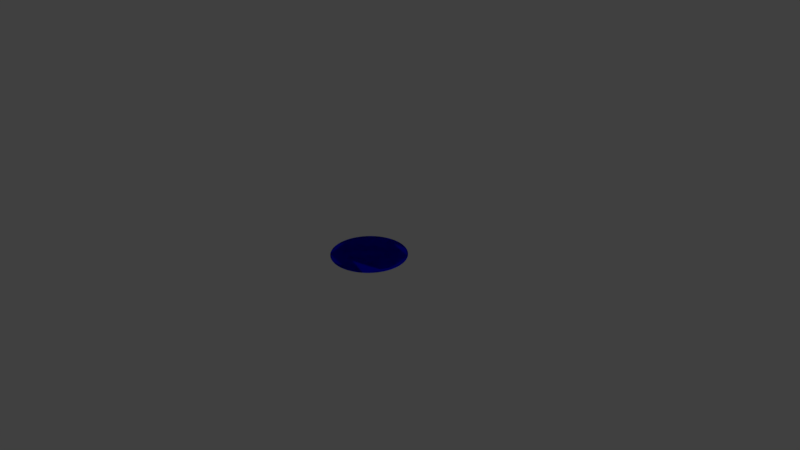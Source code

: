 # Source: disk_blue.blend  (saved by Blender 2.79.0; exported with 4.5.12 LTS)
import bpy
from mathutils import Matrix  # noqa: F401  (used for matrix-valued properties, if any)

bpy.ops.wm.read_factory_settings(use_empty=True)
scene = bpy.context.scene
scene.name = 'Scene'

# ---- collections
col_collection_1 = bpy.data.collections.new('Collection 1'); scene.collection.children.link(col_collection_1)

# ---- materials (node trees are filled in below, after node groups)
mat_material_001 = bpy.data.materials.new('Material.001')
mat_material_001.alpha_threshold = 0.0
mat_material_001.use_transparent_shadow = False
mat_material_001.diffuse_color = (0.0, 0.0, 1.0, 1.0)
mat_material_001.specular_color = (0.0, 0.0, 1.0)
mat_material_001.roughness = 0.5

# ---- material node trees

# ---- world
world_world = bpy.data.worlds.new('World'); scene.world = world_world
world_world.color = (0.05088, 0.05088, 0.05088)
world_world.use_sun_shadow = False
world_world.sun_shadow_jitter_overblur = 0.0
world_world.cycles.sampling_method = 'MANUAL'

# ---- cameras
cam_camera = bpy.data.cameras.new('Camera')
cam_camera.clip_end = 100.0
cam_camera.lens = 35.0
cam_camera.sensor_width = 32.0
cam_camera.sensor_height = 18.0
cam_camera.ortho_scale = 7.314
cam_camera.dof.focus_distance = 0.0
cam_camera.dof.aperture_fstop = 128.0

# ---- lights
light_lamp = bpy.data.lights.new('Lamp', 'POINT')
light_lamp.transmission_factor = 0.0
light_lamp.cutoff_distance = 30.0
light_lamp.energy = 100.0
light_lamp.shadow_buffer_clip_start = 1.001
light_lamp.shadow_soft_size = 0.1
light_lamp.shadow_maximum_resolution = 0.006
light_lamp.use_absolute_resolution = True

# ---- meshes
me_cylinder = bpy.data.meshes.new('Cylinder')
me_cylinder.from_pydata([(0.0, 0.5, -0.025), (0.0, 0.5, 0.025), (0.0314, 0.499, -0.025), (0.0314, 0.499, 0.025), (0.06267, 0.4961, -0.025), (0.06267, 0.4961, 0.025), (0.09369, 0.4911, -0.025), (0.09369, 0.4911, 0.025), (0.1243, 0.4843, -0.025), (0.1243, 0.4843, 0.025), (0.1545, 0.4755, -0.025), (0.1545, 0.4755, 0.025), (0.1841, 0.4649, -0.025), (0.1841, 0.4649, 0.025), (0.2129, 0.4524, -0.025), (0.2129, 0.4524, 0.025), (0.2409, 0.4382, -0.025), (0.2409, 0.4382, 0.025), (0.2679, 0.4222, -0.025), (0.2679, 0.4222, 0.025), (0.2939, 0.4045, -0.025), (0.2939, 0.4045, 0.025), (0.3187, 0.3853, -0.025), (0.3187, 0.3853, 0.025), (0.3423, 0.3645, -0.025), (0.3423, 0.3645, 0.025), (0.3645, 0.3423, -0.025), (0.3645, 0.3423, 0.025), (0.3853, 0.3187, -0.025), (0.3853, 0.3187, 0.025), (0.4045, 0.2939, -0.025), (0.4045, 0.2939, 0.025), (0.4222, 0.2679, -0.025), (0.4222, 0.2679, 0.025), (0.4382, 0.2409, -0.025), (0.4382, 0.2409, 0.025), (0.4524, 0.2129, -0.025), (0.4524, 0.2129, 0.025), (0.4649, 0.1841, -0.025), (0.4649, 0.1841, 0.025), (0.4755, 0.1545, -0.025), (0.4755, 0.1545, 0.025), (0.4843, 0.1243, -0.025), (0.4843, 0.1243, 0.025), (0.4911, 0.09369, -0.025), (0.4911, 0.09369, 0.025), (0.4961, 0.06267, -0.025), (0.4961, 0.06267, 0.025), (0.499, 0.0314, -0.025), (0.499, 0.0314, 0.025), (0.5, -2.007e-07, -0.025), (0.5, -2.007e-07, 0.025), (0.499, -0.0314, -0.025), (0.499, -0.0314, 0.025), (0.4961, -0.06267, -0.025), (0.4961, -0.06267, 0.025), (0.4911, -0.09369, -0.025), (0.4911, -0.09369, 0.025), (0.4843, -0.1243, -0.025), (0.4843, -0.1243, 0.025), (0.4755, -0.1545, -0.025), (0.4755, -0.1545, 0.025), (0.4649, -0.1841, -0.025), (0.4649, -0.1841, 0.025), (0.4524, -0.2129, -0.025), (0.4524, -0.2129, 0.025), (0.4382, -0.2409, -0.025), (0.4382, -0.2409, 0.025), (0.4222, -0.2679, -0.025), (0.4222, -0.2679, 0.025), (0.4045, -0.2939, -0.025), (0.4045, -0.2939, 0.025), (0.3853, -0.3187, -0.025), (0.3853, -0.3187, 0.025), (0.3645, -0.3423, -0.025), (0.3645, -0.3423, 0.025), (0.3423, -0.3645, -0.025), (0.3423, -0.3645, 0.025), (0.3187, -0.3853, -0.025), (0.3187, -0.3853, 0.025), (0.2939, -0.4045, -0.025), (0.2939, -0.4045, 0.025), (0.2679, -0.4222, -0.025), (0.2679, -0.4222, 0.025), (0.2409, -0.4382, -0.025), (0.2409, -0.4382, 0.025), (0.2129, -0.4524, -0.025), (0.2129, -0.4524, 0.025), (0.1841, -0.4649, -0.025), (0.1841, -0.4649, 0.025), (0.1545, -0.4755, -0.025), (0.1545, -0.4755, 0.025), (0.1243, -0.4843, -0.025), (0.1243, -0.4843, 0.025), (0.09369, -0.4911, -0.025), (0.09369, -0.4911, 0.025), (0.06267, -0.4961, -0.025), (0.06267, -0.4961, 0.025), (0.03139, -0.499, -0.025), (0.03139, -0.499, 0.025), (-5.205e-07, -0.5, -0.025), (-5.205e-07, -0.5, 0.025), (-0.0314, -0.499, -0.025), (-0.0314, -0.499, 0.025), (-0.06267, -0.4961, -0.025), (-0.06267, -0.4961, 0.025), (-0.09369, -0.4911, -0.025), (-0.09369, -0.4911, 0.025), (-0.1243, -0.4843, -0.025), (-0.1243, -0.4843, 0.025), (-0.1545, -0.4755, -0.025), (-0.1545, -0.4755, 0.025), (-0.1841, -0.4649, -0.025), (-0.1841, -0.4649, 0.025), (-0.2129, -0.4524, -0.025), (-0.2129, -0.4524, 0.025), (-0.2409, -0.4382, -0.025), (-0.2409, -0.4382, 0.025), (-0.2679, -0.4222, -0.025), (-0.2679, -0.4222, 0.025), (-0.2939, -0.4045, -0.025), (-0.2939, -0.4045, 0.025), (-0.3187, -0.3853, -0.025), (-0.3187, -0.3853, 0.025), (-0.3423, -0.3645, -0.025), (-0.3423, -0.3645, 0.025), (-0.3645, -0.3423, -0.025), (-0.3645, -0.3423, 0.025), (-0.3853, -0.3187, -0.025), (-0.3853, -0.3187, 0.025), (-0.4045, -0.2939, -0.025), (-0.4045, -0.2939, 0.025), (-0.4222, -0.2679, -0.025), (-0.4222, -0.2679, 0.025), (-0.4382, -0.2409, -0.025), (-0.4382, -0.2409, 0.025), (-0.4524, -0.2129, -0.025), (-0.4524, -0.2129, 0.025), (-0.4649, -0.1841, -0.025), (-0.4649, -0.1841, 0.025), (-0.4755, -0.1545, -0.025), (-0.4755, -0.1545, 0.025), (-0.4843, -0.1243, -0.025), (-0.4843, -0.1243, 0.025), (-0.4911, -0.09369, -0.025), (-0.4911, -0.09369, 0.025), (-0.4961, -0.06267, -0.025), (-0.4961, -0.06267, 0.025), (-0.499, -0.03139, -0.025), (-0.499, -0.03139, 0.025), (-0.5, 7.212e-07, -0.025), (-0.5, 7.212e-07, 0.025), (-0.499, 0.0314, -0.025), (-0.499, 0.0314, 0.025), (-0.4961, 0.06267, -0.025), (-0.4961, 0.06267, 0.025), (-0.4911, 0.09369, -0.025), (-0.4911, 0.09369, 0.025), (-0.4843, 0.1243, -0.025), (-0.4843, 0.1243, 0.025), (-0.4755, 0.1545, -0.025), (-0.4755, 0.1545, 0.025), (-0.4649, 0.1841, -0.025), (-0.4649, 0.1841, 0.025), (-0.4524, 0.2129, -0.025), (-0.4524, 0.2129, 0.025), (-0.4382, 0.2409, -0.025), (-0.4382, 0.2409, 0.025), (-0.4222, 0.2679, -0.025), (-0.4222, 0.2679, 0.025), (-0.4045, 0.2939, -0.025), (-0.4045, 0.2939, 0.025), (-0.3853, 0.3187, -0.025), (-0.3853, 0.3187, 0.025), (-0.3645, 0.3423, -0.025), (-0.3645, 0.3423, 0.025), (-0.3423, 0.3645, -0.025), (-0.3423, 0.3645, 0.025), (-0.3187, 0.3853, -0.025), (-0.3187, 0.3853, 0.025), (-0.2939, 0.4045, -0.025), (-0.2939, 0.4045, 0.025), (-0.2679, 0.4222, -0.025), (-0.2679, 0.4222, 0.025), (-0.2409, 0.4382, -0.025), (-0.2409, 0.4382, 0.025), (-0.2129, 0.4524, -0.025), (-0.2129, 0.4524, 0.025), (-0.1841, 0.4649, -0.025), (-0.1841, 0.4649, 0.025), (-0.1545, 0.4755, -0.025), (-0.1545, 0.4755, 0.025), (-0.1243, 0.4843, -0.025), (-0.1243, 0.4843, 0.025), (-0.09369, 0.4911, -0.025), (-0.09369, 0.4911, 0.025), (-0.06267, 0.4961, -0.025), (-0.06267, 0.4961, 0.025), (-0.03139, 0.499, -0.025), (-0.03139, 0.499, 0.025)], [], [(0, 1, 3, 2), (2, 3, 5, 4), (4, 5, 7, 6), (6, 7, 9, 8), (8, 9, 11, 10), (10, 11, 13, 12), (12, 13, 15, 14), (14, 15, 17, 16), (16, 17, 19, 18), (18, 19, 21, 20), (20, 21, 23, 22), (22, 23, 25, 24), (24, 25, 27, 26), (26, 27, 29, 28), (28, 29, 31, 30), (30, 31, 33, 32), (32, 33, 35, 34), (34, 35, 37, 36), (36, 37, 39, 38), (38, 39, 41, 40), (40, 41, 43, 42), (42, 43, 45, 44), (44, 45, 47, 46), (46, 47, 49, 48), (48, 49, 51, 50), (50, 51, 53, 52), (52, 53, 55, 54), (54, 55, 57, 56), (56, 57, 59, 58), (58, 59, 61, 60), (60, 61, 63, 62), (62, 63, 65, 64), (64, 65, 67, 66), (66, 67, 69, 68), (68, 69, 71, 70), (70, 71, 73, 72), (72, 73, 75, 74), (74, 75, 77, 76), (76, 77, 79, 78), (78, 79, 81, 80), (80, 81, 83, 82), (82, 83, 85, 84), (84, 85, 87, 86), (86, 87, 89, 88), (88, 89, 91, 90), (90, 91, 93, 92), (92, 93, 95, 94), (94, 95, 97, 96), (96, 97, 99, 98), (98, 99, 101, 100), (100, 101, 103, 102), (102, 103, 105, 104), (104, 105, 107, 106), (106, 107, 109, 108), (108, 109, 111, 110), (110, 111, 113, 112), (112, 113, 115, 114), (114, 115, 117, 116), (116, 117, 119, 118), (118, 119, 121, 120), (120, 121, 123, 122), (122, 123, 125, 124), (124, 125, 127, 126), (126, 127, 129, 128), (128, 129, 131, 130), (130, 131, 133, 132), (132, 133, 135, 134), (134, 135, 137, 136), (136, 137, 139, 138), (138, 139, 141, 140), (140, 141, 143, 142), (142, 143, 145, 144), (144, 145, 147, 146), (146, 147, 149, 148), (148, 149, 151, 150), (150, 151, 153, 152), (152, 153, 155, 154), (154, 155, 157, 156), (156, 157, 159, 158), (158, 159, 161, 160), (160, 161, 163, 162), (162, 163, 165, 164), (164, 165, 167, 166), (166, 167, 169, 168), (168, 169, 171, 170), (170, 171, 173, 172), (172, 173, 175, 174), (174, 175, 177, 176), (176, 177, 179, 178), (178, 179, 181, 180), (180, 181, 183, 182), (182, 183, 185, 184), (184, 185, 187, 186), (186, 187, 189, 188), (188, 189, 191, 190), (190, 191, 193, 192), (192, 193, 195, 194), (194, 195, 197, 196), (3, 1, 199, 197, 195, 193, 191, 189, 187, 185, 183, 181, 179, 177, 175, 173, 171, 169, 167, 165, 163, 161, 159, 157, 155, 153, 151, 149, 147, 145, 143, 141, 139, 137, 135, 133, 131, 129, 127, 125, 123, 121, 119, 117, 115, 113, 111, 109, 107, 105, 103, 101, 99, 97, 95, 93, 91, 89, 87, 85, 83, 81, 79, 77, 75, 73, 71, 69, 67, 65, 63, 61, 59, 57, 55, 53, 51, 49, 47, 45, 43, 41, 39, 37, 35, 33, 31, 29, 27, 25, 23, 21, 19, 17, 15, 13, 11, 9, 7, 5), (196, 197, 199, 198), (198, 199, 1, 0), (0, 2, 4, 6, 8, 10, 12, 14, 16, 18, 20, 22, 24, 26, 28, 30, 32, 34, 36, 38, 40, 42, 44, 46, 48, 50, 52, 54, 56, 58, 60, 62, 64, 66, 68, 70, 72, 74, 76, 78, 80, 82, 84, 86, 88, 90, 92, 94, 96, 98, 100, 102, 104, 106, 108, 110, 112, 114, 116, 118, 120, 122, 124, 126, 128, 130, 132, 134, 136, 138, 140, 142, 144, 146, 148, 150, 152, 154, 156, 158, 160, 162, 164, 166, 168, 170, 172, 174, 176, 178, 180, 182, 184, 186, 188, 190, 192, 194, 196, 198)])
_uv = me_cylinder.uv_layers.new(name='UVMap')
_uv.uv.foreach_set('vector', [0.6824, 0.02514, 0.6824, 0.0001375, 0.6667, 0.0001375, 0.6667, 0.02514, 0.6667, 0.02514, 0.6667, 0.0001375, 0.651, 0.0001375, 0.651, 0.02514, 0.651, 0.02514, 0.651, 0.0001375, 0.6355, 0.0001375, 0.6355, 0.02514, 0.6355, 0.02514, 0.6355, 0.0001375, 0.6202, 0.0001375, 0.6202, 0.02514, 0.6202, 0.02514, 0.6202, 0.0001375, 0.6051, 0.0001375, 0.6051, 0.02514, 0.6051, 0.02514, 0.6051, 0.0001375, 0.5903, 0.0001375, 0.5903, 0.02514, 0.5903, 0.02514, 0.5903, 0.0001375, 0.5759, 0.0001375, 0.5759, 0.02514, 0.5759, 0.02514, 0.5759, 0.0001375, 0.5619, 0.0001375, 0.5619, 0.02514, 0.5619, 0.02514, 0.5619, 0.0001375, 0.5484, 0.0001375, 0.5484, 0.02514, 0.5484, 0.02514, 0.5484, 0.0001375, 0.5354, 0.0001375, 0.5354, 0.02514, 0.5354, 0.02514, 0.5354, 0.0001375, 0.523, 0.0001375, 0.523, 0.02514, 0.523, 0.02514, 0.523, 0.0001375, 0.5112, 0.0001375, 0.5112, 0.02514, 0.5112, 0.02514, 0.5112, 0.0001375, 0.5001, 0.0001375, 0.5001, 0.02514, 0.5001, 0.101, 0.5001, 0.07596, 0.5119, 0.07596, 0.5119, 0.101, 0.5119, 0.101, 0.5119, 0.07596, 0.5243, 0.07596, 0.5243, 0.101, 0.5243, 0.101, 0.5243, 0.07596, 0.5373, 0.07596, 0.5373, 0.101, 0.5373, 0.101, 0.5373, 0.07596, 0.5508, 0.07596, 0.5508, 0.101, 0.5508, 0.101, 0.5508, 0.07596, 0.5648, 0.07596, 0.5648, 0.101, 0.5648, 0.101, 0.5648, 0.07596, 0.5792, 0.07596, 0.5792, 0.101, 0.5792, 0.101, 0.5792, 0.07596, 0.594, 0.07596, 0.594, 0.101, 0.594, 0.101, 0.594, 0.07596, 0.6091, 0.07596, 0.6091, 0.101, 0.6091, 0.101, 0.6091, 0.07596, 0.6244, 0.07596, 0.6244, 0.101, 0.6244, 0.101, 0.6244, 0.07596, 0.6399, 0.07596, 0.6399, 0.101, 0.6399, 0.101, 0.6399, 0.07596, 0.6556, 0.07596, 0.6556, 0.101, 0.6556, 0.101, 0.6556, 0.07596, 0.6713, 0.07596, 0.6713, 0.101, 0.6713, 0.101, 0.6713, 0.07596, 0.687, 0.07596, 0.687, 0.101, 0.687, 0.101, 0.687, 0.07596, 0.7026, 0.07596, 0.7026, 0.101, 0.7026, 0.101, 0.7026, 0.07596, 0.7181, 0.07596, 0.7181, 0.101, 0.7181, 0.101, 0.7181, 0.07596, 0.7334, 0.07596, 0.7334, 0.101, 0.7334, 0.101, 0.7334, 0.07596, 0.7485, 0.07596, 0.7485, 0.101, 0.7485, 0.101, 0.7485, 0.07596, 0.7633, 0.07596, 0.7633, 0.101, 0.7633, 0.101, 0.7633, 0.07596, 0.7777, 0.07596, 0.7777, 0.101, 0.7777, 0.101, 0.7777, 0.07596, 0.7917, 0.07596, 0.7917, 0.101, 0.7917, 0.101, 0.7917, 0.07596, 0.8052, 0.07596, 0.8052, 0.101, 0.8052, 0.101, 0.8052, 0.07596, 0.8182, 0.07596, 0.8182, 0.101, 0.8182, 0.101, 0.8182, 0.07596, 0.8306, 0.07596, 0.8306, 0.101, 0.8306, 0.101, 0.8306, 0.07596, 0.8424, 0.07596, 0.8424, 0.101, 0.5001, 0.05041, 0.5001, 0.02541, 0.5112, 0.02541, 0.5112, 0.05041, 0.5112, 0.05041, 0.5112, 0.02541, 0.523, 0.02541, 0.523, 0.05041, 0.523, 0.05041, 0.523, 0.02541, 0.5354, 0.02541, 0.5354, 0.05041, 0.5354, 0.05041, 0.5354, 0.02541, 0.5484, 0.02541, 0.5484, 0.05041, 0.5484, 0.05041, 0.5484, 0.02541, 0.5619, 0.02541, 0.5619, 0.05041, 0.5619, 0.05041, 0.5619, 0.02541, 0.5759, 0.02541, 0.5759, 0.05041, 0.5759, 0.05041, 0.5759, 0.02541, 0.5903, 0.02541, 0.5903, 0.05041, 0.5903, 0.05041, 0.5903, 0.02541, 0.6051, 0.02541, 0.6051, 0.05041, 0.6051, 0.05041, 0.6051, 0.02541, 0.6202, 0.02541, 0.6202, 0.05041, 0.6202, 0.05041, 0.6202, 0.02541, 0.6355, 0.02541, 0.6355, 0.05041, 0.6355, 0.05041, 0.6355, 0.02541, 0.651, 0.02541, 0.651, 0.05041, 0.651, 0.05041, 0.651, 0.02541, 0.6667, 0.02541, 0.6667, 0.05041, 0.6667, 0.05041, 0.6667, 0.02541, 0.6824, 0.02541, 0.6824, 0.05041, 0.6824, 0.05041, 0.6824, 0.02541, 0.6981, 0.02541, 0.6981, 0.05041, 0.6981, 0.05041, 0.6981, 0.02541, 0.7137, 0.02541, 0.7137, 0.05041, 0.7137, 0.05041, 0.7137, 0.02541, 0.7292, 0.02541, 0.7292, 0.05041, 0.7292, 0.05041, 0.7292, 0.02541, 0.7445, 0.02541, 0.7445, 0.05041, 0.7445, 0.05041, 0.7445, 0.02541, 0.7596, 0.02541, 0.7596, 0.05041, 0.7596, 0.05041, 0.7596, 0.02541, 0.7744, 0.02541, 0.7744, 0.05041, 0.7744, 0.05041, 0.7744, 0.02541, 0.7888, 0.02541, 0.7888, 0.05041, 0.7888, 0.05041, 0.7888, 0.02541, 0.8028, 0.02541, 0.8028, 0.05041, 0.8028, 0.05041, 0.8028, 0.02541, 0.8163, 0.02541, 0.8163, 0.05041, 0.8163, 0.05041, 0.8163, 0.02541, 0.8293, 0.02541, 0.8293, 0.05041, 0.8293, 0.05041, 0.8293, 0.02541, 0.8417, 0.02541, 0.8417, 0.05041, 0.8417, 0.05041, 0.8417, 0.02541, 0.8535, 0.02541, 0.8535, 0.05041, 0.8535, 0.07568, 0.8535, 0.05068, 0.8424, 0.05068, 0.8424, 0.07568, 0.8424, 0.07568, 0.8424, 0.05068, 0.8306, 0.05068, 0.8306, 0.07568, 0.8306, 0.07568, 0.8306, 0.05068, 0.8182, 0.05068, 0.8182, 0.07568, 0.8182, 0.07568, 0.8182, 0.05068, 0.8052, 0.05068, 0.8052, 0.07568, 0.8052, 0.07568, 0.8052, 0.05068, 0.7917, 0.05068, 0.7917, 0.07568, 0.7917, 0.07568, 0.7917, 0.05068, 0.7777, 0.05068, 0.7777, 0.07568, 0.7777, 0.07568, 0.7777, 0.05068, 0.7633, 0.05068, 0.7633, 0.07568, 0.7633, 0.07568, 0.7633, 0.05068, 0.7485, 0.05068, 0.7485, 0.07568, 0.7485, 0.07568, 0.7485, 0.05068, 0.7334, 0.05068, 0.7334, 0.07568, 0.7334, 0.07568, 0.7334, 0.05068, 0.7181, 0.05068, 0.7181, 0.07568, 0.7181, 0.07568, 0.7181, 0.05068, 0.7026, 0.05068, 0.7026, 0.07568, 0.7026, 0.07568, 0.7026, 0.05068, 0.687, 0.05068, 0.687, 0.07568, 0.687, 0.07568, 0.687, 0.05068, 0.6713, 0.05068, 0.6713, 0.07568, 0.6713, 0.07568, 0.6713, 0.05068, 0.6556, 0.05068, 0.6556, 0.07568, 0.6556, 0.07568, 0.6556, 0.05068, 0.6399, 0.05068, 0.6399, 0.07568, 0.6399, 0.07568, 0.6399, 0.05068, 0.6244, 0.05068, 0.6244, 0.07568, 0.6244, 0.07568, 0.6244, 0.05068, 0.6091, 0.05068, 0.6091, 0.07568, 0.6091, 0.07568, 0.6091, 0.05068, 0.594, 0.05068, 0.594, 0.07568, 0.594, 0.07568, 0.594, 0.05068, 0.5792, 0.05068, 0.5792, 0.07568, 0.5792, 0.07568, 0.5792, 0.05068, 0.5648, 0.05068, 0.5648, 0.07568, 0.5648, 0.07568, 0.5648, 0.05068, 0.5508, 0.05068, 0.5508, 0.07568, 0.5508, 0.07568, 0.5508, 0.05068, 0.5373, 0.05068, 0.5373, 0.07568, 0.5373, 0.07568, 0.5373, 0.05068, 0.5243, 0.05068, 0.5243, 0.07568, 0.5243, 0.07568, 0.5243, 0.05068, 0.5119, 0.05068, 0.5119, 0.07568, 0.5119, 0.07568, 0.5119, 0.05068, 0.5001, 0.05068, 0.5001, 0.07568, 0.8646, 0.02514, 0.8646, 0.0001376, 0.8535, 0.0001376, 0.8535, 0.02514, 0.8535, 0.02514, 0.8535, 0.0001376, 0.8417, 0.0001376, 0.8417, 0.02514, 0.8417, 0.02514, 0.8417, 0.0001376, 0.8293, 0.0001375, 0.8293, 0.02514, 0.8293, 0.02514, 0.8293, 0.0001375, 0.8163, 0.0001375, 0.8163, 0.02514, 0.8163, 0.02514, 0.8163, 0.0001375, 0.8028, 0.0001375, 0.8028, 0.02514, 0.8028, 0.02514, 0.8028, 0.0001375, 0.7888, 0.0001375, 0.7888, 0.02514, 0.7888, 0.02514, 0.7888, 0.0001375, 0.7744, 0.0001375, 0.7744, 0.02514, 0.7744, 0.02514, 0.7744, 0.0001375, 0.7596, 0.0001375, 0.7596, 0.02514, 0.7596, 0.02514, 0.7596, 0.0001375, 0.7445, 0.0001375, 0.7445, 0.02514, 0.7445, 0.02514, 0.7445, 0.0001375, 0.7292, 0.0001375, 0.7292, 0.02514, 0.7292, 0.02514, 0.7292, 0.0001375, 0.7137, 0.0001375, 0.7137, 0.02514, 0.00994, 0.6803, 0.01479, 0.6653, 0.02057, 0.6507, 0.02726, 0.6365, 0.03483, 0.6227, 0.04324, 0.6095, 0.05247, 0.5968, 0.06248, 0.5847, 0.07323, 0.5732, 0.08468, 0.5625, 0.09678, 0.5525, 0.1095, 0.5432, 0.1227, 0.5348, 0.1365, 0.5273, 0.1507, 0.5206, 0.1653, 0.5148, 0.1803, 0.5099, 0.1955, 0.506, 0.2109, 0.5031, 0.2265, 0.5011, 0.2421, 0.5001, 0.2579, 0.5001, 0.2735, 0.5011, 0.2891, 0.5031, 0.3045, 0.506, 0.3197, 0.5099, 0.3347, 0.5148, 0.3493, 0.5206, 0.3635, 0.5273, 0.3773, 0.5348, 0.3905, 0.5432, 0.4032, 0.5525, 0.4153, 0.5625, 0.4268, 0.5732, 0.4375, 0.5847, 0.4475, 0.5968, 0.4568, 0.6095, 0.4652, 0.6227, 0.4727, 0.6365, 0.4794, 0.6507, 0.4852, 0.6653, 0.4901, 0.6803, 0.494, 0.6955, 0.4969, 0.7109, 0.4989, 0.7265, 0.4999, 0.7421, 0.4999, 0.7579, 0.4989, 0.7735, 0.4969, 0.7891, 0.494, 0.8045, 0.4901, 0.8197, 0.4852, 0.8347, 0.4794, 0.8493, 0.4727, 0.8635, 0.4652, 0.8773, 0.4568, 0.8905, 0.4475, 0.9032, 0.4375, 0.9153, 0.4268, 0.9268, 0.4153, 0.9375, 0.4032, 0.9475, 0.3905, 0.9568, 0.3773, 0.9652, 0.3635, 0.9727, 0.3493, 0.9794, 0.3347, 0.9852, 0.3197, 0.9901, 0.3045, 0.994, 0.2891, 0.9969, 0.2735, 0.9989, 0.2579, 0.9999, 0.2421, 0.9999, 0.2265, 0.9989, 0.2109, 0.9969, 0.1955, 0.994, 0.1803, 0.9901, 0.1653, 0.9852, 0.1507, 0.9794, 0.1365, 0.9727, 0.1227, 0.9652, 0.1095, 0.9568, 0.09678, 0.9475, 0.08468, 0.9375, 0.07323, 0.9268, 0.06248, 0.9153, 0.05247, 0.9032, 0.04324, 0.8905, 0.03483, 0.8773, 0.02726, 0.8635, 0.02057, 0.8493, 0.01479, 0.8347, 0.00994, 0.8197, 0.006035, 0.8045, 0.003092, 0.7891, 0.001124, 0.7735, 0.0001376, 0.7579, 0.0001375, 0.7421, 0.001124, 0.7265, 0.003092, 0.7109, 0.006035, 0.6955, 0.7137, 0.02514, 0.7137, 0.0001375, 0.6981, 0.0001375, 0.6981, 0.02514, 0.6981, 0.02514, 0.6981, 0.0001375, 0.6824, 0.0001375, 0.6824, 0.02514, 0.07323, 0.4268, 0.08468, 0.4375, 0.09678, 0.4475, 0.1095, 0.4568, 0.1227, 0.4652, 0.1365, 0.4727, 0.1507, 0.4794, 0.1653, 0.4852, 0.1803, 0.4901, 0.1955, 0.494, 0.2109, 0.4969, 0.2265, 0.4989, 0.2421, 0.4999, 0.2579, 0.4999, 0.2735, 0.4989, 0.2891, 0.4969, 0.3045, 0.494, 0.3197, 0.4901, 0.3347, 0.4852, 0.3493, 0.4794, 0.3635, 0.4727, 0.3773, 0.4652, 0.3905, 0.4568, 0.4032, 0.4475, 0.4153, 0.4375, 0.4268, 0.4268, 0.4375, 0.4153, 0.4475, 0.4032, 0.4568, 0.3905, 0.4652, 0.3773, 0.4727, 0.3635, 0.4794, 0.3493, 0.4852, 0.3347, 0.4901, 0.3197, 0.494, 0.3045, 0.4969, 0.2891, 0.4989, 0.2735, 0.4999, 0.2579, 0.4999, 0.2421, 0.4989, 0.2265, 0.4969, 0.2109, 0.494, 0.1955, 0.4901, 0.1803, 0.4852, 0.1653, 0.4794, 0.1507, 0.4727, 0.1365, 0.4652, 0.1227, 0.4568, 0.1095, 0.4475, 0.09678, 0.4375, 0.08468, 0.4268, 0.07323, 0.4153, 0.06248, 0.4032, 0.05247, 0.3905, 0.04324, 0.3773, 0.03483, 0.3635, 0.02726, 0.3493, 0.02057, 0.3347, 0.01479, 0.3197, 0.00994, 0.3045, 0.006035, 0.2891, 0.003092, 0.2735, 0.001124, 0.2579, 0.0001375, 0.2421, 0.0001375, 0.2265, 0.001124, 0.2109, 0.003092, 0.1955, 0.006035, 0.1803, 0.00994, 0.1653, 0.01479, 0.1507, 0.02057, 0.1365, 0.02726, 0.1227, 0.03483, 0.1095, 0.04324, 0.09678, 0.05247, 0.08468, 0.06248, 0.07323, 0.07323, 0.06248, 0.08468, 0.05247, 0.09678, 0.04324, 0.1095, 0.03483, 0.1227, 0.02726, 0.1365, 0.02057, 0.1507, 0.01479, 0.1653, 0.00994, 0.1803, 0.006035, 0.1955, 0.003092, 0.2109, 0.001124, 0.2265, 0.0001375, 0.2421, 0.0001376, 0.2579, 0.001124, 0.2735, 0.003092, 0.2891, 0.006035, 0.3045, 0.00994, 0.3197, 0.01479, 0.3347, 0.02057, 0.3493, 0.02726, 0.3635, 0.03483, 0.3773, 0.04324, 0.3905, 0.05247, 0.4032, 0.06248, 0.4153])
_ca = me_cylinder.color_attributes.new('Col', 'BYTE_COLOR', 'CORNER')
_ca.data.foreach_set('color', [1.0, 1.0, 1.0, 1.0, 1.0, 1.0, 1.0, 1.0, 1.0, 1.0, 1.0, 1.0, 1.0, 1.0, 1.0, 1.0, 1.0, 1.0, 1.0, 1.0, 1.0, 1.0, 1.0, 1.0, 1.0, 1.0, 1.0, 1.0, 1.0, 1.0, 1.0, 1.0, 1.0, 1.0, 1.0, 1.0, 1.0, 1.0, 1.0, 1.0, 1.0, 1.0, 1.0, 1.0, 1.0, 1.0, 1.0, 1.0, 1.0, 1.0, 1.0, 1.0, 1.0, 1.0, 1.0, 1.0, 1.0, 1.0, 1.0, 1.0, 1.0, 1.0, 1.0, 1.0, 1.0, 1.0, 1.0, 1.0, 1.0, 1.0, 1.0, 1.0, 1.0, 1.0, 1.0, 1.0, 1.0, 1.0, 1.0, 1.0, 1.0, 1.0, 1.0, 1.0, 1.0, 1.0, 1.0, 1.0, 1.0, 1.0, 1.0, 1.0, 1.0, 1.0, 1.0, 1.0, 1.0, 1.0, 1.0, 1.0, 1.0, 1.0, 1.0, 1.0, 1.0, 1.0, 1.0, 1.0, 1.0, 1.0, 1.0, 1.0, 1.0, 1.0, 1.0, 1.0, 1.0, 1.0, 1.0, 1.0, 1.0, 1.0, 1.0, 1.0, 1.0, 1.0, 1.0, 1.0, 1.0, 1.0, 1.0, 1.0, 1.0, 1.0, 1.0, 1.0, 1.0, 1.0, 1.0, 1.0, 1.0, 1.0, 1.0, 1.0, 1.0, 1.0, 1.0, 1.0, 1.0, 1.0, 1.0, 1.0, 1.0, 1.0, 1.0, 1.0, 1.0, 1.0, 1.0, 1.0, 1.0, 1.0, 1.0, 1.0, 1.0, 1.0, 1.0, 1.0, 1.0, 1.0, 1.0, 1.0, 1.0, 1.0, 1.0, 1.0, 1.0, 1.0, 1.0, 1.0, 1.0, 1.0, 1.0, 1.0, 1.0, 1.0, 1.0, 1.0, 1.0, 1.0, 1.0, 1.0, 1.0, 1.0, 1.0, 1.0, 1.0, 1.0, 1.0, 1.0, 1.0, 1.0, 1.0, 1.0, 1.0, 1.0, 1.0, 1.0, 1.0, 1.0, 1.0, 1.0, 1.0, 1.0, 1.0, 1.0, 1.0, 1.0, 1.0, 1.0, 1.0, 1.0, 1.0, 1.0, 1.0, 1.0, 1.0, 1.0, 1.0, 1.0, 1.0, 1.0, 1.0, 1.0, 1.0, 1.0, 1.0, 1.0, 1.0, 1.0, 1.0, 1.0, 1.0, 1.0, 1.0, 1.0, 1.0, 1.0, 1.0, 1.0, 1.0, 1.0, 1.0, 1.0, 1.0, 1.0, 1.0, 1.0, 1.0, 1.0, 1.0, 1.0, 1.0, 1.0, 1.0, 1.0, 1.0, 1.0, 1.0, 1.0, 1.0, 1.0, 1.0, 1.0, 1.0, 1.0, 1.0, 1.0, 1.0, 1.0, 1.0, 1.0, 1.0, 1.0, 1.0, 1.0, 1.0, 1.0, 1.0, 1.0, 1.0, 1.0, 1.0, 1.0, 1.0, 1.0, 1.0, 1.0, 1.0, 1.0, 1.0, 1.0, 1.0, 1.0, 1.0, 1.0, 1.0, 1.0, 1.0, 1.0, 1.0, 1.0, 1.0, 1.0, 1.0, 1.0, 1.0, 1.0, 1.0, 1.0, 1.0, 1.0, 1.0, 1.0, 1.0, 1.0, 1.0, 1.0, 1.0, 1.0, 1.0, 1.0, 1.0, 1.0, 1.0, 1.0, 1.0, 1.0, 1.0, 1.0, 1.0, 1.0, 1.0, 1.0, 1.0, 1.0, 1.0, 1.0, 1.0, 1.0, 1.0, 1.0, 1.0, 1.0, 1.0, 1.0, 1.0, 1.0, 1.0, 1.0, 1.0, 1.0, 1.0, 1.0, 1.0, 1.0, 1.0, 1.0, 1.0, 1.0, 1.0, 1.0, 1.0, 1.0, 1.0, 1.0, 1.0, 1.0, 1.0, 1.0, 1.0, 1.0, 1.0, 1.0, 1.0, 1.0, 1.0, 1.0, 1.0, 1.0, 1.0, 1.0, 1.0, 1.0, 1.0, 1.0, 1.0, 1.0, 1.0, 1.0, 1.0, 1.0, 1.0, 1.0, 1.0, 1.0, 1.0, 1.0, 1.0, 1.0, 1.0, 1.0, 1.0, 1.0, 1.0, 1.0, 1.0, 1.0, 1.0, 1.0, 1.0, 1.0, 1.0, 1.0, 1.0, 1.0, 1.0, 1.0, 1.0, 1.0, 1.0, 1.0, 1.0, 1.0, 1.0, 1.0, 1.0, 1.0, 1.0, 1.0, 1.0, 1.0, 1.0, 1.0, 1.0, 1.0, 1.0, 1.0, 1.0, 1.0, 1.0, 1.0, 1.0, 1.0, 1.0, 1.0, 1.0, 1.0, 1.0, 1.0, 1.0, 1.0, 1.0, 1.0, 1.0, 1.0, 1.0, 1.0, 1.0, 1.0, 1.0, 1.0, 1.0, 1.0, 1.0, 1.0, 1.0, 1.0, 1.0, 1.0, 1.0, 1.0, 1.0, 1.0, 1.0, 1.0, 1.0, 1.0, 1.0, 1.0, 1.0, 1.0, 1.0, 1.0, 1.0, 1.0, 1.0, 1.0, 1.0, 1.0, 1.0, 1.0, 1.0, 1.0, 1.0, 1.0, 1.0, 1.0, 1.0, 1.0, 1.0, 1.0, 1.0, 1.0, 1.0, 1.0, 1.0, 1.0, 1.0, 1.0, 1.0, 1.0, 1.0, 1.0, 1.0, 1.0, 1.0, 1.0, 1.0, 1.0, 1.0, 1.0, 1.0, 1.0, 1.0, 1.0, 1.0, 1.0, 1.0, 1.0, 1.0, 1.0, 1.0, 1.0, 1.0, 1.0, 1.0, 1.0, 1.0, 1.0, 1.0, 1.0, 1.0, 1.0, 1.0, 1.0, 1.0, 1.0, 1.0, 1.0, 1.0, 1.0, 1.0, 1.0, 1.0, 1.0, 1.0, 1.0, 1.0, 1.0, 1.0, 1.0, 1.0, 1.0, 1.0, 1.0, 1.0, 1.0, 1.0, 1.0, 1.0, 1.0, 1.0, 1.0, 1.0, 1.0, 1.0, 1.0, 1.0, 1.0, 1.0, 1.0, 1.0, 1.0, 1.0, 1.0, 1.0, 1.0, 1.0, 1.0, 1.0, 1.0, 1.0, 1.0, 1.0, 1.0, 1.0, 1.0, 1.0, 1.0, 1.0, 1.0, 1.0, 1.0, 1.0, 1.0, 1.0, 1.0, 1.0, 1.0, 1.0, 1.0, 1.0, 1.0, 1.0, 1.0, 1.0, 1.0, 1.0, 1.0, 1.0, 1.0, 1.0, 1.0, 1.0, 1.0, 1.0, 1.0, 1.0, 1.0, 1.0, 1.0, 1.0, 1.0, 1.0, 1.0, 1.0, 1.0, 1.0, 1.0, 1.0, 1.0, 1.0, 1.0, 1.0, 1.0, 1.0, 1.0, 1.0, 1.0, 1.0, 1.0, 1.0, 1.0, 1.0, 1.0, 1.0, 1.0, 1.0, 1.0, 1.0, 1.0, 1.0, 1.0, 1.0, 1.0, 1.0, 1.0, 1.0, 1.0, 1.0, 1.0, 1.0, 1.0, 1.0, 1.0, 1.0, 1.0, 1.0, 1.0, 1.0, 1.0, 1.0, 1.0, 1.0, 1.0, 1.0, 1.0, 1.0, 1.0, 1.0, 1.0, 1.0, 1.0, 1.0, 1.0, 1.0, 1.0, 1.0, 1.0, 1.0, 1.0, 1.0, 1.0, 1.0, 1.0, 1.0, 1.0, 1.0, 1.0, 1.0, 1.0, 1.0, 1.0, 1.0, 1.0, 1.0, 1.0, 1.0, 1.0, 1.0, 1.0, 1.0, 1.0, 1.0, 1.0, 1.0, 1.0, 1.0, 1.0, 1.0, 1.0, 1.0, 1.0, 1.0, 1.0, 1.0, 1.0, 1.0, 1.0, 1.0, 1.0, 1.0, 1.0, 1.0, 1.0, 1.0, 1.0, 1.0, 1.0, 1.0, 1.0, 1.0, 1.0, 1.0, 1.0, 1.0, 1.0, 1.0, 1.0, 1.0, 1.0, 1.0, 1.0, 1.0, 1.0, 1.0, 1.0, 1.0, 1.0, 1.0, 1.0, 1.0, 1.0, 1.0, 1.0, 1.0, 1.0, 1.0, 1.0, 1.0, 1.0, 1.0, 1.0, 1.0, 1.0, 1.0, 1.0, 1.0, 1.0, 1.0, 1.0, 1.0, 1.0, 1.0, 1.0, 1.0, 1.0, 1.0, 1.0, 1.0, 1.0, 1.0, 1.0, 1.0, 1.0, 1.0, 1.0, 1.0, 1.0, 1.0, 1.0, 1.0, 1.0, 1.0, 1.0, 1.0, 1.0, 1.0, 1.0, 1.0, 1.0, 1.0, 1.0, 1.0, 1.0, 1.0, 1.0, 1.0, 1.0, 1.0, 1.0, 1.0, 1.0, 1.0, 1.0, 1.0, 1.0, 1.0, 1.0, 1.0, 1.0, 1.0, 1.0, 1.0, 1.0, 1.0, 1.0, 1.0, 1.0, 1.0, 1.0, 1.0, 1.0, 1.0, 1.0, 1.0, 1.0, 1.0, 1.0, 1.0, 1.0, 1.0, 1.0, 1.0, 1.0, 1.0, 1.0, 1.0, 1.0, 1.0, 1.0, 1.0, 1.0, 1.0, 1.0, 1.0, 1.0, 1.0, 1.0, 1.0, 1.0, 1.0, 1.0, 1.0, 1.0, 1.0, 1.0, 1.0, 1.0, 1.0, 1.0, 1.0, 1.0, 1.0, 1.0, 1.0, 1.0, 1.0, 1.0, 1.0, 1.0, 1.0, 1.0, 1.0, 1.0, 1.0, 1.0, 1.0, 1.0, 1.0, 1.0, 1.0, 1.0, 1.0, 1.0, 1.0, 1.0, 1.0, 1.0, 1.0, 1.0, 1.0, 1.0, 1.0, 1.0, 1.0, 1.0, 1.0, 1.0, 1.0, 1.0, 1.0, 1.0, 1.0, 1.0, 1.0, 1.0, 1.0, 1.0, 1.0, 1.0, 1.0, 1.0, 1.0, 1.0, 1.0, 1.0, 1.0, 1.0, 1.0, 1.0, 1.0, 1.0, 1.0, 1.0, 1.0, 1.0, 1.0, 1.0, 1.0, 1.0, 1.0, 1.0, 1.0, 1.0, 1.0, 1.0, 1.0, 1.0, 1.0, 1.0, 1.0, 1.0, 1.0, 1.0, 1.0, 1.0, 1.0, 1.0, 1.0, 1.0, 1.0, 1.0, 1.0, 1.0, 1.0, 1.0, 1.0, 1.0, 1.0, 1.0, 1.0, 1.0, 1.0, 1.0, 1.0, 1.0, 1.0, 1.0, 1.0, 1.0, 1.0, 1.0, 1.0, 1.0, 1.0, 1.0, 1.0, 1.0, 1.0, 1.0, 1.0, 1.0, 1.0, 1.0, 1.0, 1.0, 1.0, 1.0, 1.0, 1.0, 1.0, 1.0, 1.0, 1.0, 1.0, 1.0, 1.0, 1.0, 1.0, 1.0, 1.0, 1.0, 1.0, 1.0, 1.0, 1.0, 1.0, 1.0, 1.0, 1.0, 1.0, 1.0, 1.0, 1.0, 1.0, 1.0, 1.0, 1.0, 1.0, 1.0, 1.0, 1.0, 1.0, 1.0, 1.0, 1.0, 1.0, 1.0, 1.0, 1.0, 1.0, 1.0, 1.0, 1.0, 1.0, 1.0, 1.0, 1.0, 1.0, 1.0, 1.0, 1.0, 1.0, 1.0, 1.0, 1.0, 1.0, 1.0, 1.0, 1.0, 1.0, 1.0, 1.0, 1.0, 1.0, 1.0, 1.0, 1.0, 1.0, 1.0, 1.0, 1.0, 1.0, 1.0, 1.0, 1.0, 1.0, 1.0, 1.0, 1.0, 1.0, 1.0, 1.0, 1.0, 1.0, 1.0, 1.0, 1.0, 1.0, 1.0, 1.0, 1.0, 1.0, 1.0, 1.0, 1.0, 1.0, 1.0, 1.0, 1.0, 1.0, 1.0, 1.0, 1.0, 1.0, 1.0, 1.0, 1.0, 1.0, 1.0, 1.0, 1.0, 1.0, 1.0, 1.0, 1.0, 1.0, 1.0, 1.0, 1.0, 1.0, 1.0, 1.0, 1.0, 1.0, 1.0, 1.0, 1.0, 1.0, 1.0, 1.0, 1.0, 1.0, 1.0, 1.0, 1.0, 1.0, 1.0, 1.0, 1.0, 1.0, 1.0, 1.0, 1.0, 1.0, 1.0, 1.0, 1.0, 1.0, 1.0, 1.0, 1.0, 1.0, 1.0, 1.0, 1.0, 1.0, 1.0, 1.0, 1.0, 1.0, 1.0, 1.0, 1.0, 1.0, 1.0, 1.0, 1.0, 1.0, 1.0, 1.0, 1.0, 1.0, 1.0, 1.0, 1.0, 1.0, 1.0, 1.0, 1.0, 1.0, 1.0, 1.0, 1.0, 1.0, 1.0, 1.0, 1.0, 1.0, 1.0, 1.0, 1.0, 1.0, 1.0, 1.0, 1.0, 1.0, 1.0, 1.0, 1.0, 1.0, 1.0, 1.0, 1.0, 1.0, 1.0, 1.0, 1.0, 1.0, 1.0, 1.0, 1.0, 1.0, 1.0, 1.0, 1.0, 1.0, 1.0, 1.0, 1.0, 1.0, 1.0, 1.0, 1.0, 1.0, 1.0, 1.0, 1.0, 1.0, 1.0, 1.0, 1.0, 1.0, 1.0, 1.0, 1.0, 1.0, 1.0, 1.0, 1.0, 1.0, 1.0, 1.0, 1.0, 1.0, 1.0, 1.0, 1.0, 1.0, 1.0, 1.0, 1.0, 1.0, 1.0, 1.0, 1.0, 1.0, 1.0, 1.0, 1.0, 1.0, 1.0, 1.0, 1.0, 1.0, 1.0, 1.0, 1.0, 1.0, 1.0, 1.0, 1.0, 1.0, 1.0, 1.0, 1.0, 1.0, 1.0, 1.0, 1.0, 1.0, 1.0, 1.0, 1.0, 1.0, 1.0, 1.0, 1.0, 1.0, 1.0, 1.0, 1.0, 1.0, 1.0, 1.0, 1.0, 1.0, 1.0, 1.0, 1.0, 1.0, 1.0, 1.0, 1.0, 1.0, 1.0, 1.0, 1.0, 1.0, 1.0, 1.0, 1.0, 1.0, 1.0, 1.0, 1.0, 1.0, 1.0, 1.0, 1.0, 1.0, 1.0, 1.0, 1.0, 1.0, 1.0, 1.0, 1.0, 1.0, 1.0, 1.0, 1.0, 1.0, 1.0, 1.0, 1.0, 1.0, 1.0, 1.0, 1.0, 1.0, 1.0, 1.0, 1.0, 1.0, 1.0, 1.0, 1.0, 1.0, 1.0, 1.0, 1.0, 1.0, 1.0, 1.0, 1.0, 1.0, 1.0, 1.0, 1.0, 1.0, 1.0, 1.0, 1.0, 1.0, 1.0, 1.0, 1.0, 1.0, 1.0, 1.0, 1.0, 1.0, 1.0, 1.0, 1.0, 1.0, 1.0, 1.0, 1.0, 1.0, 1.0, 1.0, 1.0, 1.0, 1.0, 1.0, 1.0, 1.0, 1.0, 1.0, 1.0, 1.0, 1.0, 1.0, 1.0, 1.0, 1.0, 1.0, 1.0, 1.0, 1.0, 1.0, 1.0, 1.0, 1.0, 1.0, 1.0, 1.0, 1.0, 1.0, 1.0, 1.0, 1.0, 1.0, 1.0, 1.0, 1.0, 1.0, 1.0, 1.0, 1.0, 1.0, 1.0, 1.0, 1.0, 1.0, 1.0, 1.0, 1.0, 1.0, 1.0, 1.0, 1.0, 1.0, 1.0, 1.0, 1.0, 1.0, 1.0, 1.0, 1.0, 1.0, 1.0, 1.0, 1.0, 1.0, 1.0, 1.0, 1.0, 1.0, 1.0, 1.0, 1.0, 1.0, 1.0, 1.0, 1.0, 1.0, 1.0, 1.0, 1.0, 1.0, 1.0, 1.0, 1.0, 1.0, 1.0, 1.0, 1.0, 1.0, 1.0, 1.0, 1.0, 1.0, 1.0, 1.0, 1.0, 1.0, 1.0, 1.0, 1.0, 1.0, 1.0, 1.0, 1.0, 1.0, 1.0, 1.0, 1.0, 1.0, 1.0, 1.0, 1.0, 1.0, 1.0, 1.0, 1.0, 1.0, 1.0, 1.0, 1.0, 1.0, 1.0, 1.0, 1.0, 1.0, 1.0, 1.0, 1.0, 1.0, 1.0, 1.0, 1.0, 1.0, 1.0, 1.0, 1.0, 1.0, 1.0, 1.0, 1.0, 1.0, 1.0, 1.0, 1.0, 1.0, 1.0, 1.0, 1.0, 1.0, 1.0, 1.0, 1.0, 1.0, 1.0, 1.0, 1.0, 1.0, 1.0, 1.0, 1.0, 1.0, 1.0, 1.0, 1.0, 1.0, 1.0, 1.0, 1.0, 1.0, 1.0, 1.0, 1.0, 1.0, 1.0, 1.0, 1.0, 1.0, 1.0, 1.0, 1.0, 1.0, 1.0, 1.0, 1.0, 1.0, 1.0, 1.0, 1.0, 1.0, 1.0, 1.0, 1.0, 1.0, 1.0, 1.0, 1.0, 1.0, 1.0, 1.0, 1.0, 1.0, 1.0, 1.0, 1.0, 1.0, 1.0, 1.0, 1.0, 1.0, 1.0, 1.0, 1.0, 1.0, 1.0, 1.0, 1.0, 1.0, 1.0, 1.0, 1.0, 1.0, 1.0, 1.0, 1.0, 1.0, 1.0, 1.0, 1.0, 1.0, 1.0, 1.0, 1.0, 1.0, 1.0, 1.0, 1.0, 1.0, 1.0, 1.0, 1.0, 1.0, 1.0, 1.0, 1.0, 1.0, 1.0, 1.0, 1.0, 1.0, 1.0, 1.0, 1.0, 1.0, 1.0, 1.0, 1.0, 1.0, 1.0, 1.0, 1.0, 1.0, 1.0, 1.0, 1.0, 1.0, 1.0, 1.0, 1.0, 1.0, 1.0, 1.0, 1.0, 1.0, 1.0, 1.0, 1.0, 1.0, 1.0, 1.0, 1.0, 1.0, 1.0, 1.0, 1.0, 1.0, 1.0, 1.0, 1.0, 1.0, 1.0, 1.0, 1.0, 1.0, 1.0, 1.0, 1.0, 1.0, 1.0, 1.0, 1.0, 1.0, 1.0, 1.0, 1.0, 1.0, 1.0, 1.0, 1.0, 1.0, 1.0, 1.0, 1.0, 1.0, 1.0, 1.0, 1.0, 1.0, 1.0, 1.0, 1.0, 1.0, 1.0, 1.0, 1.0, 1.0, 1.0, 1.0, 1.0, 1.0, 1.0, 1.0, 1.0, 1.0, 1.0, 1.0, 1.0, 1.0, 1.0, 1.0, 1.0, 1.0, 1.0, 1.0, 1.0, 1.0, 1.0, 1.0, 1.0, 1.0, 1.0, 1.0, 1.0, 1.0, 1.0, 1.0, 1.0, 1.0, 1.0, 1.0, 1.0, 1.0, 1.0, 1.0, 1.0, 1.0, 1.0, 1.0, 1.0, 1.0, 1.0, 1.0, 1.0, 1.0, 1.0, 1.0, 1.0, 1.0, 1.0, 1.0, 1.0, 1.0, 1.0, 1.0, 1.0, 1.0, 1.0, 1.0, 1.0, 1.0, 1.0, 1.0, 1.0, 1.0, 1.0, 1.0, 1.0, 1.0, 1.0, 1.0, 1.0, 1.0, 1.0, 1.0, 1.0, 1.0, 1.0, 1.0, 1.0, 1.0, 1.0, 1.0, 1.0, 1.0, 1.0, 1.0, 1.0, 1.0, 1.0, 1.0, 1.0, 1.0, 1.0, 1.0, 1.0, 1.0, 1.0, 1.0, 1.0, 1.0, 1.0, 1.0, 1.0, 1.0, 1.0, 1.0, 1.0, 1.0, 1.0, 1.0, 1.0, 1.0, 1.0, 1.0, 1.0, 1.0, 1.0, 1.0, 1.0, 1.0, 1.0, 1.0, 1.0, 1.0, 1.0, 1.0, 1.0, 1.0, 1.0, 1.0, 1.0, 1.0, 1.0, 1.0, 1.0, 1.0, 1.0, 1.0, 1.0, 1.0, 1.0, 1.0, 1.0, 1.0, 1.0, 1.0, 1.0, 1.0, 1.0, 1.0, 1.0, 1.0, 1.0, 1.0, 1.0, 1.0, 1.0, 1.0, 1.0, 1.0, 1.0, 1.0, 1.0, 1.0, 1.0, 1.0, 1.0, 1.0, 1.0, 1.0, 1.0, 1.0, 1.0, 1.0, 1.0, 1.0, 1.0, 1.0, 1.0, 1.0, 1.0, 1.0, 1.0, 1.0, 1.0, 1.0, 1.0, 1.0, 1.0, 1.0, 1.0, 1.0, 1.0, 1.0, 1.0, 1.0, 1.0, 1.0, 1.0, 1.0, 1.0, 1.0, 1.0, 1.0, 1.0, 1.0, 1.0, 1.0, 1.0, 1.0, 1.0, 1.0, 1.0, 1.0, 1.0, 1.0, 1.0, 1.0, 1.0, 1.0, 1.0, 1.0, 1.0, 1.0, 1.0, 1.0, 1.0, 1.0, 1.0, 1.0, 1.0, 1.0, 1.0, 1.0, 1.0, 1.0, 1.0, 1.0, 1.0, 1.0, 1.0, 1.0, 1.0, 1.0, 1.0, 1.0, 1.0, 1.0, 1.0, 1.0, 1.0, 1.0, 1.0, 1.0, 1.0, 1.0, 1.0, 1.0, 1.0, 1.0, 1.0, 1.0, 1.0, 1.0, 1.0, 1.0, 1.0, 1.0, 1.0, 1.0, 1.0, 1.0, 1.0, 1.0, 1.0, 1.0, 1.0, 1.0, 1.0, 1.0, 1.0, 1.0, 1.0, 1.0, 1.0, 1.0, 1.0, 1.0, 1.0, 1.0, 1.0, 1.0, 1.0, 1.0, 1.0, 1.0, 1.0, 1.0, 1.0, 1.0, 1.0, 1.0, 1.0, 1.0, 1.0, 1.0, 1.0, 1.0, 1.0, 1.0, 1.0, 1.0, 1.0, 1.0, 1.0, 1.0, 1.0, 1.0, 1.0, 1.0, 1.0, 1.0, 1.0, 1.0, 1.0, 1.0, 1.0, 1.0, 1.0, 1.0, 1.0, 1.0, 1.0, 1.0, 1.0, 1.0, 1.0, 1.0, 1.0, 1.0, 1.0, 1.0, 1.0, 1.0, 1.0, 1.0, 1.0, 1.0, 1.0, 1.0, 1.0, 1.0, 1.0, 1.0, 1.0, 1.0, 1.0, 1.0, 1.0, 1.0, 1.0, 1.0, 1.0, 1.0, 1.0, 1.0, 1.0, 1.0, 1.0, 1.0, 1.0, 1.0, 1.0, 1.0, 1.0, 1.0, 1.0, 1.0, 1.0, 1.0, 1.0, 1.0, 1.0, 1.0, 1.0, 1.0, 1.0, 1.0, 1.0, 1.0, 1.0, 1.0, 1.0, 1.0, 1.0, 1.0, 1.0, 1.0, 1.0, 1.0, 1.0, 1.0, 1.0, 1.0, 1.0, 1.0, 1.0, 1.0, 1.0, 1.0, 1.0, 1.0, 1.0, 1.0, 1.0, 1.0, 1.0, 1.0, 1.0, 1.0, 1.0, 1.0, 1.0, 1.0, 1.0, 1.0, 1.0, 1.0, 1.0, 1.0, 1.0, 1.0, 1.0, 1.0, 1.0, 1.0, 1.0, 1.0, 1.0, 1.0, 1.0, 1.0, 1.0, 1.0, 1.0, 1.0, 1.0, 1.0, 1.0, 1.0, 1.0, 1.0, 1.0, 1.0, 1.0, 1.0, 1.0, 1.0, 1.0, 1.0, 1.0, 1.0, 1.0, 1.0, 1.0, 1.0, 1.0, 1.0, 1.0, 1.0, 1.0, 1.0, 1.0, 1.0, 1.0, 1.0, 1.0, 1.0, 1.0, 1.0, 1.0, 1.0, 1.0, 1.0, 1.0, 1.0, 1.0, 1.0, 1.0, 1.0, 1.0, 1.0, 1.0, 1.0, 1.0, 1.0, 1.0, 1.0, 1.0, 1.0, 1.0, 1.0, 1.0, 1.0, 1.0, 1.0, 1.0, 1.0, 1.0, 1.0, 1.0, 1.0, 1.0, 1.0, 1.0, 1.0, 1.0, 1.0, 1.0, 1.0, 1.0, 1.0, 1.0, 1.0, 1.0, 1.0, 1.0, 1.0, 1.0, 1.0, 1.0, 1.0, 1.0, 1.0, 1.0, 1.0, 1.0, 1.0, 1.0, 1.0, 1.0, 1.0, 1.0, 1.0, 1.0, 1.0, 1.0, 1.0, 1.0, 1.0, 1.0, 1.0, 1.0, 1.0, 1.0, 1.0, 1.0, 1.0, 1.0, 1.0, 1.0, 1.0, 1.0, 1.0, 1.0, 1.0, 1.0, 1.0, 1.0, 1.0, 1.0, 1.0, 1.0, 1.0, 1.0, 1.0, 1.0, 1.0, 1.0, 1.0, 1.0, 1.0, 1.0, 1.0, 1.0, 1.0, 1.0, 1.0, 1.0, 1.0, 1.0, 1.0, 1.0, 1.0, 1.0, 1.0, 1.0, 1.0, 1.0, 1.0, 1.0, 1.0, 1.0, 1.0, 1.0, 1.0, 1.0, 1.0, 1.0, 1.0, 1.0, 1.0, 1.0, 1.0, 1.0, 1.0, 1.0, 1.0, 1.0, 1.0, 1.0, 1.0, 1.0, 1.0, 1.0, 1.0, 1.0, 1.0, 1.0, 1.0, 1.0, 1.0, 1.0, 1.0, 1.0, 1.0, 1.0, 1.0, 1.0, 1.0, 1.0, 1.0, 1.0, 1.0, 1.0, 1.0, 1.0, 1.0, 1.0, 1.0, 1.0, 1.0, 1.0, 1.0, 1.0, 1.0, 1.0])
me_cylinder.materials.append(mat_material_001)
me_cylinder.use_remesh_preserve_volume = False
me_cylinder.use_remesh_preserve_attributes = False
me_cylinder.use_mirror_vertex_groups = False
me_cylinder.update()

# ---- objects
ob_cylinder = bpy.data.objects.new('Cylinder', me_cylinder)
ob_lamp = bpy.data.objects.new('Lamp', light_lamp)
ob_camera = bpy.data.objects.new('Camera', cam_camera)

# ---- transforms, parenting, visibility, modifiers, constraints
ob_cylinder.location = (0.0, 0.0, 0.0)
ob_cylinder.scale = (1.0, 1.0, 2e-07)
ob_cylinder.color = (1.0, 0.0, 0.0, 1.0)
ob_cylinder.display_type = 'SOLID'
ob_cylinder.display_bounds_type = 'CYLINDER'
ob_cylinder.show_transparent = True
ob_cylinder.lineart.crease_threshold = 0.0
ob_lamp.location = (4.076, 1.005, 5.904)
ob_lamp.rotation_euler = (0.6503, 0.05522, 1.866)
ob_lamp.lock_rotations_4d = False
ob_lamp.empty_display_type = 'ARROWS'
ob_lamp.color = (0.0, 0.0, 0.0, 0.0)
ob_lamp.lineart.crease_threshold = 0.0
ob_camera.location = (7.481, -6.508, 5.344)
ob_camera.rotation_euler = (1.109, 0.0, 0.8149)
ob_camera.lock_rotations_4d = False
ob_camera.empty_display_type = 'ARROWS'
ob_camera.color = (0.0, 0.0, 0.0, 0.0)
ob_camera.display_type = 'WIRE'
ob_camera.lineart.crease_threshold = 0.0

# ---- collection membership
col_collection_1.objects.link(ob_cylinder)
col_collection_1.objects.link(ob_lamp)
col_collection_1.objects.link(ob_camera)

# ---- scene / render settings (as saved in the file)
scene.camera = ob_camera
scene.frame_start = 1; scene.frame_end = 250; scene.frame_set(1)
scene.render.engine = 'BLENDER_EEVEE_NEXT'
scene.render.resolution_percentage = 50
scene.render.dither_intensity = 0.0
scene.cycles.use_denoising = False
scene.cycles.samples = 128
scene.cycles.sampling_pattern = 'TABULATED_SOBOL'
scene.cycles.use_adaptive_sampling = False
scene.cycles.use_light_tree = False
scene.cycles.blur_glossy = 0.0
scene.cycles.sample_clamp_indirect = 0.0
scene.view_settings.view_transform = 'Standard'
bpy.context.view_layer.update()
